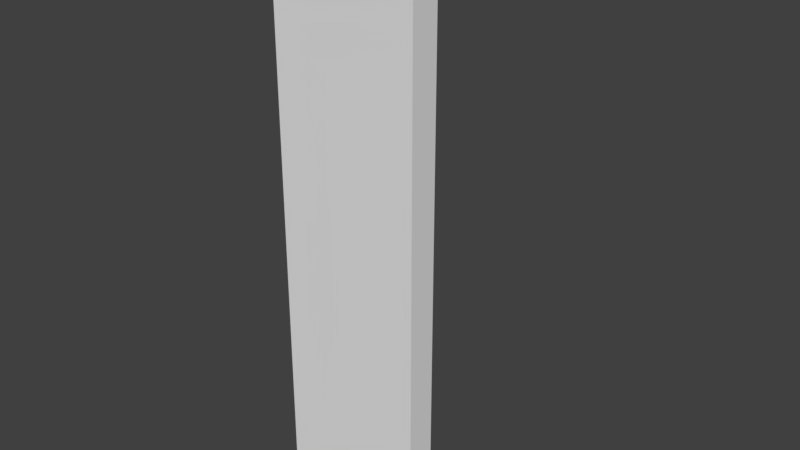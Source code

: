# Source: ChurchCorner_1x4x0.2.blend  (saved by Blender 2.79.0; exported with 4.5.12 LTS)
import bpy
from mathutils import Matrix  # noqa: F401  (used for matrix-valued properties, if any)

bpy.ops.wm.read_factory_settings(use_empty=True)
scene = bpy.context.scene
scene.name = 'Scene'

# ---- collections
col_collection_1 = bpy.data.collections.new('Collection 1'); scene.collection.children.link(col_collection_1)

# ---- world
world_world = bpy.data.worlds.new('World'); scene.world = world_world
world_world.color = (0.05088, 0.05088, 0.05088)
world_world.use_sun_shadow = False
world_world.sun_shadow_jitter_overblur = 0.0
world_world.cycles.sampling_method = 'MANUAL'

# ---- meshes
me_plane = bpy.data.meshes.new('Plane')
me_plane.from_pydata([(-1.0, 2.561e-09, 1.5e-07), (0.0, 4.441e-16, 0.0), (-1.0, 4.0, 1.5e-07), (0.0, 4.0, 0.0), (1.5e-07, -6.182e-09, 1.0), (1.5e-07, 4.0, 1.0), (-1.0, 5.329e-15, 0.2), (-0.2, 0.0, 0.2), (-1.0, 4.0, 0.2), (-0.2, 4.0, 0.2), (-0.2, -6.182e-09, 1.0), (-0.2, 4.0, 1.0)], [], [(0, 2, 3, 1), (3, 5, 4, 1), (6, 7, 9, 8), (9, 7, 10, 11), (2, 0, 6, 8), (0, 1, 7, 6), (3, 2, 8, 9), (4, 5, 11, 10), (5, 3, 9, 11), (1, 4, 10, 7)])
me_plane.use_remesh_preserve_volume = False
me_plane.use_remesh_preserve_attributes = False
me_plane.use_mirror_vertex_groups = False
me_plane.update()

# ---- objects
ob_churchcorner_1x4x0_2 = bpy.data.objects.new('ChurchCorner_1x4x0.2', me_plane)

# ---- transforms, parenting, visibility, modifiers, constraints
ob_churchcorner_1x4x0_2.location = (0.0, 0.0, 0.0)
ob_churchcorner_1x4x0_2.rotation_euler = (1.571, -0.0, 3.142)
ob_churchcorner_1x4x0_2.lineart.crease_threshold = 0.0

# ---- collection membership
col_collection_1.objects.link(ob_churchcorner_1x4x0_2)

# ---- scene / render settings (as saved in the file)
scene.frame_start = 1; scene.frame_end = 250; scene.frame_set(1)
scene.render.engine = 'CYCLES'
scene.render.resolution_percentage = 50
scene.render.dither_intensity = 0.0
scene.cycles.use_denoising = False
scene.cycles.samples = 128
scene.cycles.sampling_pattern = 'TABULATED_SOBOL'
scene.cycles.use_adaptive_sampling = False
scene.cycles.use_light_tree = False
scene.cycles.blur_glossy = 0.0
scene.cycles.sample_clamp_indirect = 0.0
scene.view_settings.view_transform = 'Standard'
bpy.context.view_layer.update()

# ---- added for rendering (the .blend has no active camera and no usable light): camera, sun
cam_auto = bpy.data.cameras.new('AutoCamera')
cam_auto.lens = 50.0
cam_auto.sensor_width = 36.0
cam_auto.clip_end = 1000.0
ob_auto_camera = bpy.data.objects.new('AutoCamera', cam_auto)
scene.collection.objects.link(ob_auto_camera)
ob_auto_camera.location = (4.4254, -4.21047, 5.14032)
ob_auto_camera.rotation_euler = (1.09748, -7.21219e-08, 0.694738)
scene.camera = ob_auto_camera
light_auto_sun = bpy.data.lights.new('AutoSun', 'SUN')
light_auto_sun.energy = 3.0
light_auto_sun.angle = 0.0523599
ob_auto_sun = bpy.data.objects.new('AutoSun', light_auto_sun)
scene.collection.objects.link(ob_auto_sun)
ob_auto_sun.rotation_euler = (0.872665, 0.174533, 0.523599)
bpy.context.view_layer.update()
